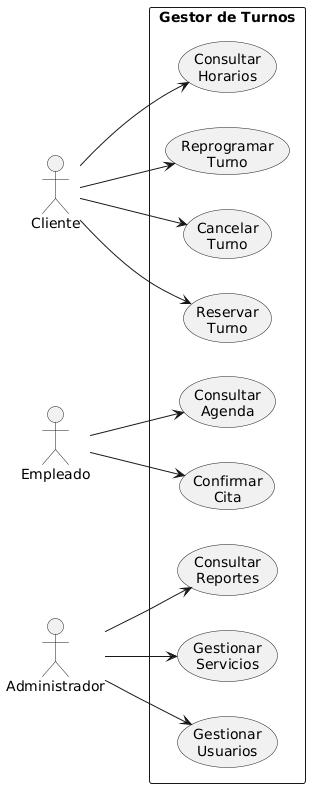

The diagram above was rendered by PlantUML. Its source (embedded in the PNG):
@startuml
left to right direction

actor Cliente
actor Empleado
actor Administrador

rectangle "Gestor de Turnos" {

    usecase "Consultar\nHorarios" as UC1
    usecase "Reservar\nTurno" as UC2
    usecase "Cancelar\nTurno" as UC3
    usecase "Reprogramar\nTurno" as UC4

    usecase "Consultar\nAgenda" as UC5
    usecase "Confirmar\nCita" as UC6

    usecase "Gestionar\nUsuarios" as UC7
    usecase "Gestionar\nServicios" as UC8
    usecase "Consultar\nReportes" as UC9
}

Cliente --> UC1
Cliente --> UC2
Cliente --> UC3
Cliente --> UC4

Empleado --> UC5
Empleado --> UC6

Administrador --> UC7
Administrador --> UC8
Administrador --> UC9
@enduml